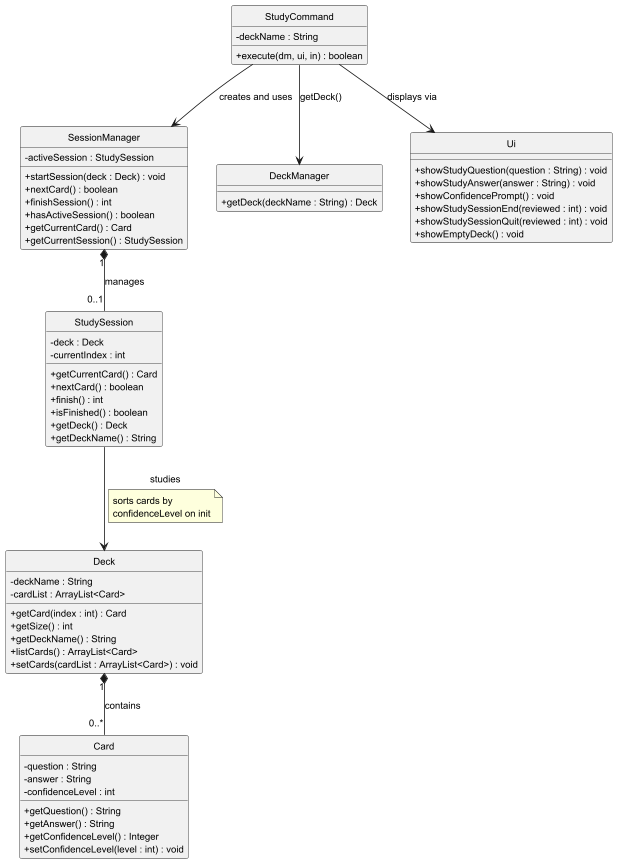

The diagram above was rendered by PlantUML. Its source (embedded in the PNG):
@startuml
skinparam classAttributeIconSize 0
skinparam classFontSize 13
skinparam arrowFontSize 11
skinparam defaultFontSize 12
hide circle

class StudyCommand {
    - deckName : String
    + execute(dm, ui, in) : boolean
}

class SessionManager {
    - activeSession : StudySession
    + startSession(deck : Deck) : void
    + nextCard() : boolean
    + finishSession() : int
    + hasActiveSession() : boolean
    + getCurrentCard() : Card
    + getCurrentSession() : StudySession
}

class StudySession {
    - deck : Deck
    - currentIndex : int
    + getCurrentCard() : Card
    + nextCard() : boolean
    + finish() : int
    + isFinished() : boolean
    + getDeck() : Deck
    + getDeckName() : String
}

class DeckManager {
    + getDeck(deckName : String) : Deck
}

class Deck {
    - deckName : String
    - cardList : ArrayList<Card>
    + getCard(index : int) : Card
    + getSize() : int
    + getDeckName() : String
    + listCards() : ArrayList<Card>
    + setCards(cardList : ArrayList<Card>) : void
}

class Card {
    - question : String
    - answer : String
    - confidenceLevel : int
    + getQuestion() : String
    + getAnswer() : String
    + getConfidenceLevel() : Integer
    + setConfidenceLevel(level : int) : void
}

class Ui {
    + showStudyQuestion(question : String) : void
    + showStudyAnswer(answer : String) : void
    + showConfidencePrompt() : void
    + showStudySessionEnd(reviewed : int) : void
    + showStudySessionQuit(reviewed : int) : void
    + showEmptyDeck() : void
}

StudyCommand --> SessionManager : creates and uses
StudyCommand --> DeckManager : getDeck()
StudyCommand --> Ui : displays via

SessionManager "1" *-- "0..1" StudySession : manages

StudySession --> Deck : studies
note on link
  sorts cards by
  confidenceLevel on init
end note

Deck "1" *-- "0..*" Card : contains

@enduml